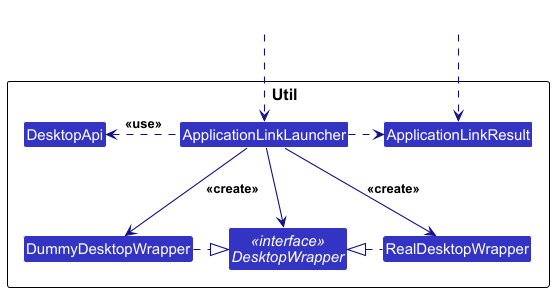

The diagram above was rendered by PlantUML. Its source (embedded in the PNG):
@startuml
!include style.puml
skinparam arrowThickness 1.1
skinparam arrowColor LOGIC_COLOR_T4
skinparam classBackgroundColor LOGIC_COLOR

package "   Util" as UtilityPackage {

Class ApplicationLinkLauncher
Class ApplicationLinkResult
Class DesktopApi
Interface "<<interface>>\nDesktopWrapper" as DesktopWrapper
Class DummyDesktopWrapper
Class RealDesktopWrapper

}

Class HideOutside #FFFFFF
Class HideOutside2 #FFFFFF
HideOutside .down.> ApplicationLinkLauncher
HideOutside2 .down.> ApplicationLinkResult
ApplicationLinkLauncher .right.> ApplicationLinkResult
ApplicationLinkLauncher -down-> DesktopWrapper
ApplicationLinkLauncher .left.> DesktopApi : <<use>>
ApplicationLinkLauncher -down-> DummyDesktopWrapper : <<create>>
ApplicationLinkLauncher -down-> RealDesktopWrapper : <<create>>
DesktopWrapper <|.left. DummyDesktopWrapper
DesktopWrapper <|.right. RealDesktopWrapper

@enduml